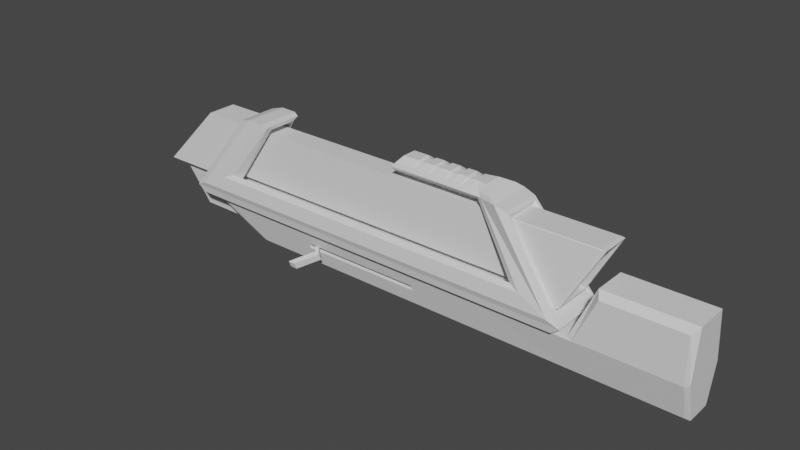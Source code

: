 # Source: EnergyRifle.blend  (saved by Blender 3.1.7; exported with 4.5.12 LTS)
import bpy
from mathutils import Matrix  # noqa: F401  (used for matrix-valued properties, if any)

bpy.ops.wm.read_factory_settings(use_empty=True)
scene = bpy.context.scene
scene.name = 'Scene'

# ---- collections
col_collection = bpy.data.collections.new('Collection'); scene.collection.children.link(col_collection)
col_body = bpy.data.collections.new('Body'); col_collection.children.link(col_body)

# ---- materials (node trees are filled in below, after node groups)
mat_bottomcolour = bpy.data.materials.new('BottomColour')
mat_bottomcolour.use_transparent_shadow = False
mat_topcolour = bpy.data.materials.new('TopColour')
mat_topcolour.alpha_threshold = 0.0
mat_topcolour.use_transparent_shadow = False
mat_topcolour.line_color = (0.0, 0.0, 0.0, 1.0)
mat_magcolour = bpy.data.materials.new('MagColour')
mat_magcolour.use_transparent_shadow = False

# ---- material node trees
mat_bottomcolour.use_nodes = True; mat_bottomcolour.node_tree.nodes.clear()
_N = mat_bottomcolour.node_tree.nodes; _L = mat_bottomcolour.node_tree.links
n0 = _N.new('ShaderNodeBsdfPrincipled'); n0.name = 'Principled BSDF'; n0.location = (10, 300)
n0.distribution = 'GGX'
n0.subsurface_method = 'RANDOM_WALK_SKIN'
n0.inputs[3].default_value = 1.45
n0.inputs[27].default_value = (0.0, 0.0, 0.0, 1.0)
n0.inputs[28].default_value = 1.0
n1 = _N.new('ShaderNodeOutputMaterial'); n1.name = 'Material Output'; n1.location = (300, 300)
_L.new(n0.outputs[0], n1.inputs[0])
n1.is_active_output = True
mat_topcolour.use_nodes = True; mat_topcolour.node_tree.nodes.clear()
_N = mat_topcolour.node_tree.nodes; _L = mat_topcolour.node_tree.links
n0 = _N.new('ShaderNodeOutputMaterial'); n0.name = 'Material Output'; n0.location = (300, 300)
n1 = _N.new('ShaderNodeBsdfPrincipled'); n1.name = 'Principled BSDF'; n1.location = (10, 300)
n1.distribution = 'GGX'
n1.subsurface_method = 'RANDOM_WALK_SKIN'
n1.inputs[2].default_value = 0.4
n1.inputs[3].default_value = 1.45
n1.inputs[27].default_value = (0.0, 0.0, 0.0, 1.0)
n1.inputs[28].default_value = 1.0
_L.new(n1.outputs[0], n0.inputs[0])
n0.is_active_output = True
mat_magcolour.use_nodes = True; mat_magcolour.node_tree.nodes.clear()
_N = mat_magcolour.node_tree.nodes; _L = mat_magcolour.node_tree.links
n0 = _N.new('ShaderNodeBsdfPrincipled'); n0.name = 'Principled BSDF'; n0.location = (10, 300)
n0.distribution = 'GGX'
n0.subsurface_method = 'RANDOM_WALK_SKIN'
n0.inputs[3].default_value = 1.45
n0.inputs[27].default_value = (0.0, 0.0, 0.0, 1.0)
n0.inputs[28].default_value = 1.0
n1 = _N.new('ShaderNodeOutputMaterial'); n1.name = 'Material Output'; n1.location = (300, 300)
_L.new(n0.outputs[0], n1.inputs[0])
n1.is_active_output = True

# ---- world
world_world = bpy.data.worlds.new('World'); scene.world = world_world
world_world.use_nodes = True; world_world.node_tree.nodes.clear()
_N = world_world.node_tree.nodes; _L = world_world.node_tree.links
n0 = _N.new('ShaderNodeOutputWorld'); n0.name = 'World Output'; n0.location = (300, 300)
n1 = _N.new('ShaderNodeBackground'); n1.name = 'Background'; n1.location = (10, 300)
n1.inputs[0].default_value = (0.05088, 0.05088, 0.05088, 1.0)
_L.new(n1.outputs[0], n0.inputs[0])
n0.is_active_output = True
world_world.color = (0.05088, 0.05088, 0.05088)
world_world.use_sun_shadow = False
world_world.sun_shadow_jitter_overblur = 0.0

# ---- meshes
me_cube_001 = bpy.data.meshes.new('Cube.001')
me_cube_001.from_pydata([(1.127, 0.3262, 0.4847), (1.127, -0.3262, 0.4847), (-4.122, 0.1059, 3.055e-08), (-4.122, -0.1059, 3.055e-08), (-4.122, -0.1786, 0.5125), (-4.122, 0.1786, 0.5125), (-0.7179, -0.1059, 3.055e-08), (-0.7179, 0.1059, 3.055e-08), (-0.7179, 0.1786, 0.5125), (-0.7179, -0.1786, 0.5125), (1.127, -0.1059, 3.055e-08), (1.127, 0.1059, 3.055e-08), (-4.246, 0.1059, 3.055e-08), (-4.246, -0.1059, 3.055e-08), (-5.003, -0.1786, 0.5125), (-5.003, 0.1786, 0.5125), (0.7179, -0.1786, 0.5125), (0.7179, 0.1786, 0.5125), (0.7179, 0.1059, 3.055e-08), (0.7179, -0.1059, 3.055e-08), (1.127, 0.1323, 1.197), (1.127, -0.1323, 1.197), (1.011, -0.1323, 1.197), (1.011, 0.1323, 1.197), (2.21, -0.1059, 3.055e-08), (2.21, 0.1059, 3.055e-08), (2.21, 0.1786, 0.5125), (2.21, -0.1786, 0.5125), (2.21, 0.1323, 1.197), (2.21, -0.1323, 1.197), (-4.122, -0.1786, 0.3859), (-4.122, 0.1786, 0.3859), (-0.7179, 0.1786, 0.3859), (-0.7179, -0.1786, 0.3859), (-4.362, -0.1786, 0.3859), (-4.362, 0.1786, 0.3859), (-3.294, -0.2505, 0.2203), (-4.122, -0.1807, 3.055e-08), (-4.122, -0.3134, 0.5125), (-3.294, -0.2691, 0.2922), (-4.122, 0.1807, 3.055e-08), (-4.122, 0.1959, 0.009762), (-4.122, 0.3236, 0.5028), (-4.122, 0.3134, 0.5125), (-0.7179, -0.1807, 3.055e-08), (-1.546, -0.2505, 0.2203), (-1.546, -0.2691, 0.2922), (-0.7179, -0.3135, 0.5125), (-0.7179, 0.1959, 0.009762), (-0.7179, 0.1807, 3.055e-08), (-0.7179, 0.3135, 0.5125), (-0.7179, 0.3236, 0.5028), (1.127, 0.1959, 0.009762), (1.127, 0.1807, 3.055e-08), (1.127, -0.1959, 0.009762), (1.127, -0.1807, 3.055e-08), (-4.192, 0.1959, 0.009762), (-4.246, 0.1807, 3.055e-08), (-4.192, -0.1959, 0.009762), (-4.246, -0.1807, 3.055e-08), (-4.921, -0.3236, 0.5028), (-5.003, -0.3134, 0.5125), (-4.921, 0.3236, 0.5028), (-5.003, 0.3134, 0.5125), (0.7179, -0.1959, 0.009762), (0.7179, -0.1807, 3.055e-08), (0.78, -0.3249, 0.4756), (0.7179, -0.3135, 0.5125), (0.7179, 0.1807, 3.055e-08), (0.7179, 0.1959, 0.009762), (0.7179, 0.3135, 0.5125), (0.78, 0.3249, 0.4756), (1.127, 0.2322, 1.197), (1.127, 0.3262, 1.114), (1.127, -0.3262, 1.114), (1.127, -0.2322, 1.197), (1.011, -0.2322, 1.197), (1.073, -0.3262, 1.114), (1.073, 0.3262, 1.114), (1.011, 0.2322, 1.197), (2.143, 0.3262, 0.4847), (2.21, 0.3134, 0.5125), (2.143, 0.1959, 0.009762), (2.21, 0.1806, 3.055e-08), (2.21, -0.1806, 3.055e-08), (2.143, -0.1959, 0.009762), (2.21, -0.3134, 0.5125), (2.143, -0.3262, 0.4847), (2.143, 0.3262, 1.114), (2.21, 0.2322, 1.197), (2.143, -0.3262, 1.114), (2.21, -0.2322, 1.197), (-0.7179, -0.1959, 0.009762), (-4.122, -0.1959, 0.009762), (-4.122, -0.3236, 0.5028), (-0.7179, -0.3236, 0.5028), (-1.546, -0.09166, 0.3382), (-3.294, -0.09166, 0.3382), (-3.294, -0.07304, 0.2663), (-1.546, -0.07304, 0.2663)], [], [(40, 2, 12, 57), (40, 49, 7, 2), (65, 19, 10, 55), (9, 4, 38, 47), (93, 94, 60, 58), (38, 4, 14, 61), (55, 10, 24, 84), (69, 71, 0, 52), (0, 71, 78, 73), (11, 53, 83, 25), (59, 61, 14, 13), (36, 45, 99, 98), (95, 92, 64, 66), (3, 6, 44, 37), (7, 49, 68, 18), (48, 51, 71, 69), (50, 8, 17, 70), (44, 6, 19, 65), (74, 1, 87, 90), (70, 17, 23, 79), (16, 67, 76, 22), (66, 64, 54, 1), (86, 27, 29, 91), (24, 27, 86, 84), (72, 20, 28, 89), (22, 76, 75, 21), (18, 68, 53, 11), (83, 81, 26, 25), (21, 75, 91, 29), (20, 21, 29, 28), (27, 26, 28, 29), (26, 81, 89, 28), (25, 26, 27, 24), (0, 73, 88, 80), (23, 22, 21, 20), (9, 47, 67, 16), (6, 7, 18, 19), (52, 0, 80, 82), (8, 9, 16, 17), (50, 43, 5, 8), (2, 3, 13, 12), (41, 42, 51, 48), (4, 9, 33, 30), (66, 1, 74, 77), (79, 23, 20, 72), (17, 16, 22, 23), (12, 15, 63, 57), (19, 18, 11, 10), (1, 54, 85, 87), (10, 11, 25, 24), (5, 43, 63, 15), (13, 14, 34), (42, 41, 56, 62), (2, 7, 6, 3), (30, 31, 35, 34), (32, 31, 30, 33), (14, 4, 30, 34), (9, 8, 32, 33), (15, 12, 35), (5, 15, 35, 31), (8, 5, 31, 32), (13, 34, 35, 12), (49, 40, 41, 48), (43, 50, 51, 42), (37, 44, 92, 93), (47, 38, 94, 95), (55, 84, 85, 54), (65, 55, 54, 64), (67, 47, 95, 66), (69, 52, 53, 68), (71, 51, 50, 70), (58, 60, 61, 59), (62, 56, 57, 63), (40, 57, 56, 41), (63, 43, 42, 62), (38, 61, 60, 94), (59, 37, 93, 58), (44, 65, 64, 92), (48, 69, 68, 49), (75, 76, 77, 74), (73, 78, 79, 72), (66, 77, 76, 67), (78, 71, 70, 79), (81, 83, 82, 80), (87, 85, 84, 86), (89, 81, 80, 88), (86, 91, 90, 87), (52, 82, 83, 53), (72, 89, 88, 73), (74, 90, 91, 75), (3, 37, 59, 13), (39, 46, 95, 94), (36, 39, 94, 93), (46, 45, 92, 95), (99, 96, 97, 98), (39, 36, 98, 97), (46, 39, 97, 96), (45, 46, 96, 99), (45, 36, 93, 92)])
_uv = me_cube_001.uv_layers.new(name='UVMap')
_uv.uv.foreach_set('vector', [0.125, 0.5121, 0.125, 0.5833, 0.125, 0.5833, 0.125, 0.5121, 0.125, 0.5121, 0.375, 0.5121, 0.375, 0.5833, 0.125, 0.5833, 0.375, 0.7379, 0.375, 0.6667, 0.375, 0.6667, 0.375, 0.7379, 0.625, 0.6667, 0.875, 0.6667, 0.875, 0.7428, 0.625, 0.7428, 0.3798, 1.0, 0.6202, 1.0, 0.6202, 1.0, 0.3798, 1.0, 0.875, 0.7428, 0.875, 0.6667, 0.875, 0.6667, 0.875, 0.7428, 0.375, 0.7379, 0.375, 0.6667, 0.375, 0.6667, 0.375, 0.7379, 0.3798, 0.5, 0.6203, 0.5, 0.625, 0.5, 0.3798, 0.5, 0.625, 0.5, 0.625, 0.5, 0.625, 0.5, 0.625, 0.5, 0.375, 0.5833, 0.375, 0.5121, 0.375, 0.5121, 0.375, 0.5833, 0.375, 0.01212, 0.625, 0.007185, 0.625, 0.08333, 0.375, 0.08333, 0.4706, 0.9073, 0.4706, 0.8427, 0.4706, 0.8427, 0.4706, 0.9073, 0.6202, 0.75, 0.3798, 0.75, 0.3798, 0.75, 0.6203, 0.75, 0.125, 0.6667, 0.375, 0.6667, 0.375, 0.7379, 0.125, 0.7379, 0.375, 0.5833, 0.375, 0.5121, 0.375, 0.5121, 0.375, 0.5833, 0.3798, 0.5, 0.6202, 0.5, 0.6203, 0.5, 0.3798, 0.5, 0.625, 0.5072, 0.625, 0.5833, 0.625, 0.5833, 0.625, 0.5072, 0.375, 0.7379, 0.375, 0.6667, 0.375, 0.6667, 0.375, 0.7379, 0.625, 0.75, 0.625, 0.75, 0.625, 0.75, 0.625, 0.75, 0.625, 0.5072, 0.625, 0.5833, 0.625, 0.5833, 0.625, 0.5072, 0.625, 0.6667, 0.625, 0.7428, 0.625, 0.7428, 0.625, 0.6667, 0.6203, 0.75, 0.3798, 0.75, 0.3798, 0.75, 0.625, 0.75, 0.625, 0.7428, 0.625, 0.6667, 0.625, 0.6667, 0.625, 0.7428, 0.375, 0.6667, 0.625, 0.6667, 0.625, 0.7428, 0.375, 0.7379, 0.625, 0.5072, 0.625, 0.5833, 0.625, 0.5833, 0.625, 0.5072, 0.625, 0.6667, 0.625, 0.7428, 0.625, 0.7428, 0.625, 0.6667, 0.375, 0.5833, 0.375, 0.5121, 0.375, 0.5121, 0.375, 0.5833, 0.375, 0.5121, 0.625, 0.5072, 0.625, 0.5833, 0.375, 0.5833, 0.625, 0.6667, 0.625, 0.7428, 0.625, 0.7428, 0.625, 0.6667, 0.625, 0.5833, 0.625, 0.6667, 0.625, 0.6667, 0.625, 0.5833, 0.625, 0.6667, 0.625, 0.5833, 0.625, 0.5833, 0.625, 0.6667, 0.625, 0.5833, 0.625, 0.5072, 0.625, 0.5072, 0.625, 0.5833, 0.375, 0.5833, 0.625, 0.5833, 0.625, 0.6667, 0.375, 0.6667, 0.625, 0.5, 0.625, 0.5, 0.625, 0.5, 0.625, 0.5, 0.625, 0.5833, 0.625, 0.6667, 0.625, 0.6667, 0.625, 0.5833, 0.625, 0.6667, 0.625, 0.7428, 0.625, 0.7428, 0.625, 0.6667, 0.375, 0.6667, 0.375, 0.5833, 0.375, 0.5833, 0.375, 0.6667, 0.3798, 0.5, 0.625, 0.5, 0.625, 0.5, 0.3798, 0.5, 0.625, 0.5833, 0.625, 0.6667, 0.625, 0.6667, 0.625, 0.5833, 0.625, 0.5072, 0.875, 0.5072, 0.875, 0.5833, 0.625, 0.5833, 0.125, 0.5833, 0.125, 0.6667, 0.125, 0.6667, 0.125, 0.5833, 0.3798, 0.25, 0.6202, 0.25, 0.6202, 0.5, 0.3798, 0.5, 0.875, 0.6667, 0.625, 0.6667, 0.625, 0.6667, 0.875, 0.6667, 0.625, 0.75, 0.625, 0.75, 0.625, 0.75, 0.625, 0.75, 0.625, 0.5072, 0.625, 0.5833, 0.625, 0.5833, 0.625, 0.5072, 0.625, 0.5833, 0.625, 0.6667, 0.625, 0.6667, 0.625, 0.5833, 0.375, 0.1667, 0.625, 0.1667, 0.625, 0.2428, 0.375, 0.2379, 0.375, 0.6667, 0.375, 0.5833, 0.375, 0.5833, 0.375, 0.6667, 0.625, 0.75, 0.3798, 0.75, 0.3798, 0.75, 0.625, 0.75, 0.375, 0.6667, 0.375, 0.5833, 0.375, 0.5833, 0.375, 0.6667, 0.875, 0.5833, 0.875, 0.5072, 0.875, 0.5072, 0.875, 0.5833, 0.375, 0.08333, 0.625, 0.08333, 0.625, 0.08333, 0.6202, 0.25, 0.3798, 0.25, 0.3798, 0.25, 0.6202, 0.25, 0.125, 0.5833, 0.375, 0.5833, 0.375, 0.6667, 0.125, 0.6667, 0.875, 0.6667, 0.875, 0.5833, 0.875, 0.5833, 0.875, 0.6667, 0.625, 0.5833, 0.875, 0.5833, 0.875, 0.6667, 0.625, 0.6667, 0.875, 0.6667, 0.875, 0.6667, 0.875, 0.6667, 0.875, 0.6667, 0.625, 0.6667, 0.625, 0.5833, 0.625, 0.5833, 0.625, 0.6667, 0.625, 0.1667, 0.375, 0.1667, 0.625, 0.1667, 0.875, 0.5833, 0.875, 0.5833, 0.875, 0.5833, 0.875, 0.5833, 0.625, 0.5833, 0.875, 0.5833, 0.875, 0.5833, 0.625, 0.5833, 0.125, 0.6667, 0.625, 0.08333, 0.625, 0.1667, 0.125, 0.5833, 0.375, 0.5121, 0.125, 0.5121, 0.125, 0.5, 0.375, 0.5, 0.625, 0.25, 0.625, 0.5, 0.6202, 0.5, 0.6202, 0.25, 0.125, 0.7379, 0.375, 0.7379, 0.375, 0.75, 0.125, 0.75, 0.625, 0.75, 0.625, 1.0, 0.6202, 1.0, 0.6202, 0.75, 0.375, 0.7379, 0.375, 0.7379, 0.3798, 0.75, 0.3798, 0.75, 0.375, 0.7379, 0.375, 0.7379, 0.3798, 0.75, 0.3798, 0.75, 0.625, 0.7428, 0.625, 0.7428, 0.6202, 0.75, 0.6203, 0.75, 0.3798, 0.5, 0.3798, 0.5, 0.375, 0.5121, 0.375, 0.5121, 0.6203, 0.5, 0.6202, 0.5, 0.625, 0.5072, 0.625, 0.5072, 0.3798, 1.0, 0.6202, 1.0, 0.6241, 1.0, 0.375, 1.0, 0.6202, 0.25, 0.3798, 0.25, 0.375, 0.2379, 0.625, 0.2428, 0.125, 0.5121, 0.125, 0.5121, 0.125, 0.5, 0.125, 0.5, 0.625, 0.25, 0.625, 0.25, 0.6202, 0.25, 0.6202, 0.25, 0.625, 1.0, 0.625, 1.0, 0.6202, 1.0, 0.6202, 1.0, 0.125, 0.7379, 0.125, 0.7379, 0.125, 0.75, 0.125, 0.75, 0.375, 0.7379, 0.375, 0.7379, 0.3798, 0.75, 0.3798, 0.75, 0.3798, 0.5, 0.3798, 0.5, 0.375, 0.5121, 0.375, 0.5121, 0.625, 0.7428, 0.625, 0.7428, 0.625, 0.75, 0.625, 0.75, 0.625, 0.5, 0.625, 0.5, 0.625, 0.5072, 0.625, 0.5072, 0.625, 0.75, 0.625, 0.75, 0.625, 0.7428, 0.625, 0.7428, 0.625, 0.5, 0.625, 0.5, 0.625, 0.5072, 0.625, 0.5072, 0.625, 0.5072, 0.375, 0.5121, 0.3798, 0.5, 0.625, 0.5, 0.625, 0.75, 0.3798, 0.75, 0.375, 0.7379, 0.625, 0.7428, 0.625, 0.5072, 0.625, 0.5072, 0.625, 0.5, 0.625, 0.5, 0.625, 0.7428, 0.625, 0.7428, 0.625, 0.75, 0.625, 0.75, 0.3798, 0.5, 0.3798, 0.5, 0.375, 0.5121, 0.375, 0.5121, 0.625, 0.5072, 0.625, 0.5072, 0.625, 0.5, 0.625, 0.5, 0.625, 0.75, 0.625, 0.75, 0.625, 0.7428, 0.625, 0.7428, 0.125, 0.6667, 0.125, 0.7379, 0.125, 0.7379, 0.125, 0.6667, 0.5294, 0.9073, 0.5294, 0.8427, 0.6202, 0.75, 0.6202, 1.0, 0.4706, 0.9073, 0.5294, 0.9073, 0.6202, 1.0, 0.3798, 1.0, 0.5294, 0.8427, 0.4706, 0.8427, 0.3798, 0.75, 0.6202, 0.75, 0.4706, 0.8427, 0.5294, 0.8427, 0.5294, 0.9073, 0.4706, 0.9073, 0.5294, 0.9073, 0.4706, 0.9073, 0.4706, 0.9073, 0.5294, 0.9073, 0.5294, 0.8427, 0.5294, 0.9073, 0.5294, 0.9073, 0.5294, 0.8427, 0.4706, 0.8427, 0.5294, 0.8427, 0.5294, 0.8427, 0.4706, 0.8427, 0.4706, 0.8427, 0.4706, 0.9073, 0.3798, 1.0, 0.3798, 0.75])
me_cube_001.materials.append(mat_bottomcolour)
me_cube_001.use_remesh_fix_poles = True
me_cube_001.use_remesh_preserve_attributes = False
me_cube_001.update()
me_cube_006 = bpy.data.meshes.new('Cube.006')
me_cube_006.from_pydata([(-0.5037, -0.1353, -0.2137), (-0.7433, -0.1664, 0.1604), (-0.5037, 0.1353, -0.2137), (-0.7433, 0.1664, 0.1604), (0.5468, -0.1388, -0.2138), (0.5472, -0.1698, 0.1542), (0.5468, 0.1388, -0.2138), (0.5472, 0.1698, 0.1542), (-0.1687, 0.1366, -0.2135), (-0.1683, 0.1676, 0.1545), (-0.1687, -0.1366, -0.2135), (-0.1683, -0.1676, 0.1545), (-0.6387, -0.1532, -0.002992), (-0.6387, 0.1532, -0.002992), (0.5469, 0.1568, -0.0001627), (0.5469, -0.1568, -0.0001627), (-0.1686, -0.1546, 0.0001011), (-0.1686, 0.1546, 0.0001011), (0.8717, 0.1788, 0.1532), (0.8717, -0.1788, 0.1532), (0.8717, 0.1554, 0.0), (0.8717, -0.1554, 0.0), (-0.8844, -0.1876, 0.3808), (-0.8844, 0.1876, 0.3808), (-0.1684, -0.1896, 0.3815), (-0.1684, 0.1896, 0.3815)], [], [(12, 1, 3, 13), (17, 9, 7, 14), (14, 7, 18, 20), (16, 11, 1, 12), (8, 6, 4, 10), (1, 11, 24, 22), (7, 9, 11, 5), (2, 8, 10, 0), (15, 5, 11, 16), (13, 3, 9, 17), (2, 13, 17, 8), (4, 15, 16, 10), (10, 16, 12, 0), (6, 14, 15, 4), (8, 17, 14, 6), (0, 12, 13, 2), (20, 18, 19, 21), (15, 14, 20, 21), (5, 15, 21, 19), (7, 5, 19, 18), (25, 23, 22, 24), (11, 9, 25, 24), (3, 1, 22, 23), (9, 3, 23, 25)])
_uv = me_cube_006.uv_layers.new(name='UVMap')
_uv.uv.foreach_set('vector', [0.5, 0.0, 0.625, 0.0, 0.625, 0.25, 0.5, 0.25, 0.5, 0.375, 0.625, 0.375, 0.625, 0.5, 0.5, 0.5, 0.5, 0.5, 0.625, 0.5, 0.625, 0.5, 0.5, 0.5, 0.5, 0.875, 0.625, 0.875, 0.625, 1.0, 0.5, 1.0, 0.25, 0.5, 0.375, 0.5, 0.375, 0.75, 0.25, 0.75, 0.625, 1.0, 0.625, 0.875, 0.625, 0.875, 0.625, 1.0, 0.625, 0.5, 0.75, 0.5, 0.75, 0.75, 0.625, 0.75, 0.125, 0.5, 0.25, 0.5, 0.25, 0.75, 0.125, 0.75, 0.5, 0.75, 0.625, 0.75, 0.625, 0.875, 0.5, 0.875, 0.5, 0.25, 0.625, 0.25, 0.625, 0.375, 0.5, 0.375, 0.375, 0.25, 0.5, 0.25, 0.5, 0.375, 0.375, 0.375, 0.375, 0.75, 0.5, 0.75, 0.5, 0.875, 0.375, 0.875, 0.375, 0.875, 0.5, 0.875, 0.5, 1.0, 0.375, 1.0, 0.375, 0.5, 0.5, 0.5, 0.5, 0.75, 0.375, 0.75, 0.375, 0.375, 0.5, 0.375, 0.5, 0.5, 0.375, 0.5, 0.375, 0.0, 0.5, 0.0, 0.5, 0.25, 0.375, 0.25, 0.5, 0.5, 0.625, 0.5, 0.625, 0.75, 0.5, 0.75, 0.5, 0.75, 0.5, 0.5, 0.5, 0.5, 0.5, 0.75, 0.625, 0.75, 0.5, 0.75, 0.5, 0.75, 0.625, 0.75, 0.625, 0.5, 0.625, 0.75, 0.625, 0.75, 0.625, 0.5, 0.75, 0.5, 0.875, 0.5, 0.875, 0.75, 0.75, 0.75, 0.75, 0.75, 0.75, 0.5, 0.75, 0.5, 0.75, 0.75, 0.625, 0.25, 0.625, 0.0, 0.625, 0.0, 0.625, 0.25, 0.625, 0.375, 0.625, 0.25, 0.625, 0.25, 0.625, 0.375])
me_cube_006.materials.append(mat_topcolour)
me_cube_006.use_remesh_fix_poles = True
me_cube_006.use_remesh_preserve_attributes = False
me_cube_006.update()
me_cube_005 = bpy.data.meshes.new('Cube.005')
me_cube_005.from_pydata([(0.502, -0.2682, 0.1768), (1.109, -0.2072, 1.099), (0.502, 0.2633, 0.1768), (1.109, 0.2023, 1.099), (5.027, -0.2682, 0.1768), (4.42, -0.1596, 1.099), (5.027, 0.2633, 0.1768), (4.42, 0.1547, 1.099), (0.345, -0.415, 0.2693), (0.4886, -0.3717, 0.3242), (1.121, -0.2796, 1.151), (1.029, -0.3141, 1.177), (0.4886, 0.3668, 0.3242), (0.345, 0.4101, 0.2693), (1.121, 0.2746, 1.151), (1.029, 0.3091, 1.177), (5.041, -0.3717, 0.3242), (5.184, -0.415, 0.2693), (4.443, -0.2152, 1.151), (4.5, -0.2417, 1.177), (5.041, 0.3668, 0.3242), (5.184, 0.4101, 0.2693), (4.443, 0.2103, 1.151), (4.5, 0.2367, 1.177), (-0.1802, 0.4002, 0.04836), (0.001838, 0.4281, 0.1061), (0.06088, 0.4231, -0.09246), (-0.1032, 0.3987, -0.09246), (-0.1032, -0.3937, -0.09246), (-0.05238, -0.4359, 0.08029), (0.7919, -0.3138, 1.181), (0.6323, -0.2843, 1.138), (0.7997, 0.3089, 1.181), (0.6361, 0.2794, 1.138), (4.728, 0.3089, 1.181), (4.895, 0.2794, 1.138), (5.527, 0.4281, 0.1061), (5.709, 0.4002, 0.04836), (5.632, 0.3987, -0.09246), (5.468, 0.4231, -0.09246), (5.582, -0.4359, 0.08029), (5.632, -0.3937, -0.09246), (4.739, -0.3138, 1.181), (4.895, -0.2843, 1.138), (4.922, 0.2455, 1.101), (5.577, 0.302, 0.1691), (5.683, 0.3591, 0.0842), (4.923, -0.2498, 1.1), (5.578, -0.3069, 0.1691), (5.683, -0.3616, 0.08315), (-0.1461, -0.3532, 0.09388), (0.0219, -0.3024, 0.1833), (0.5955, -0.2452, 1.086), (0.6753, -0.2125, 1.046), (0.5973, 0.2416, 1.089), (0.6707, 0.2045, 1.045), (0.0219, 0.2975, 0.1833), (-0.1446, 0.3533, 0.09597), (3.202, 0.1547, 1.099), (3.202, -0.1596, 1.099), (3.169, 0.2103, 1.151), (3.187, 0.2149, 1.177), (3.169, -0.2152, 1.151), (3.187, -0.2198, 1.177), (4.447, -0.2032, 1.231), (4.447, 0.1983, 1.231), (4.638, 0.2589, 1.233), (4.647, -0.2638, 1.234), (3.218, -0.2032, 1.231), (3.218, 0.1983, 1.231), (4.324, -0.2152, 1.151), (4.324, -0.1596, 1.099), (4.324, 0.1547, 1.099), (4.324, -0.2417, 1.177), (4.324, 0.2103, 1.151), (4.324, 0.2367, 1.177), (4.324, -0.2032, 1.231), (4.324, 0.1983, 1.231), (4.362, -0.09988, 1.303), (4.362, 0.09496, 1.303), (4.494, 0.1243, 1.305), (4.5, -0.1292, 1.305), (3.27, -0.09988, 1.303), (3.27, 0.09496, 1.303), (4.324, -0.09988, 1.303), (4.324, 0.09496, 1.303), (4.205, 0.09496, 1.303), (4.086, 0.09496, 1.303), (3.966, 0.09496, 1.303), (3.847, 0.09496, 1.303), (3.728, 0.09496, 1.303), (3.609, 0.09496, 1.303), (4.205, 0.1983, 1.231), (4.086, 0.1983, 1.231), (3.966, 0.1983, 1.231), (3.847, 0.1983, 1.231), (3.728, 0.1983, 1.231), (3.609, 0.1983, 1.231), (4.205, 0.2344, 1.177), (4.086, 0.2321, 1.177), (3.966, 0.2297, 1.177), (3.847, 0.2274, 1.177), (3.728, 0.225, 1.177), (3.609, 0.2227, 1.177), (4.205, 0.1547, 1.099), (4.086, 0.1547, 1.099), (3.49, -0.2152, 1.151), (3.49, -0.2253, 1.177), (3.49, 0.2103, 1.151), (3.49, -0.2032, 1.231), (3.49, -0.09988, 1.303), (3.49, -0.1596, 1.099), (3.49, 0.1547, 1.099), (3.49, 0.2204, 1.177), (3.49, 0.1983, 1.231), (3.49, 0.09496, 1.303), (3.966, 0.1547, 1.099), (3.847, 0.1547, 1.099), (3.728, 0.1547, 1.099), (3.609, 0.1547, 1.099), (4.205, -0.1596, 1.099), (4.086, -0.1596, 1.099), (3.966, -0.1596, 1.099), (3.847, -0.1596, 1.099), (3.728, -0.1596, 1.099), (3.609, -0.1596, 1.099), (4.205, -0.2152, 1.151), (4.086, -0.2152, 1.151), (3.966, -0.2152, 1.151), (3.847, -0.2152, 1.151), (3.728, -0.2152, 1.151), (3.609, -0.2152, 1.151), (4.205, -0.2393, 1.177), (4.086, -0.237, 1.177), (3.966, -0.2346, 1.177), (3.847, -0.2323, 1.177), (3.728, -0.23, 1.177), (3.609, -0.2276, 1.177), (4.205, 0.2103, 1.151), (4.086, 0.2103, 1.151), (3.966, 0.2103, 1.151), (3.847, 0.2103, 1.151), (3.728, 0.2103, 1.151), (3.609, 0.2103, 1.151), (4.205, -0.2032, 1.231), (4.086, -0.2032, 1.231), (3.966, -0.2032, 1.231), (3.847, -0.2032, 1.231), (3.728, -0.2032, 1.231), (3.609, -0.2032, 1.231), (4.205, -0.09988, 1.303), (4.086, -0.09988, 1.303), (3.966, -0.09988, 1.303), (3.847, -0.09988, 1.303), (3.728, -0.09988, 1.303), (3.609, -0.09988, 1.303), (4.312, 0.07165, 1.282), (4.312, 0.1503, 1.252), (3.502, 0.1503, 1.252), (3.597, 0.1503, 1.252), (4.312, -0.07657, 1.282), (4.312, -0.1552, 1.252), (3.978, 0.07165, 1.282), (4.074, 0.07165, 1.282), (3.74, 0.07165, 1.282), (3.835, 0.07165, 1.282), (3.502, 0.07165, 1.282), (3.597, 0.07165, 1.282), (3.978, 0.1503, 1.252), (4.074, 0.1503, 1.252), (3.74, 0.1503, 1.252), (3.835, 0.1503, 1.252), (3.835, -0.07657, 1.282), (3.74, -0.07657, 1.282), (4.074, -0.07657, 1.282), (3.978, -0.07657, 1.282), (4.217, -0.07657, 1.282), (3.835, -0.1552, 1.252), (3.74, -0.1552, 1.252), (4.074, -0.1552, 1.252), (3.978, -0.1552, 1.252), (4.217, 0.1503, 1.252), (4.217, 0.07165, 1.282), (4.217, -0.1552, 1.252), (3.502, -0.1552, 1.252), (3.502, -0.07657, 1.282), (3.597, -0.1552, 1.252), (3.597, -0.07657, 1.282), (0.01514, 0.4394, 0.003631), (-0.2136, 0.4055, 0.003631), (5.743, 0.4055, 0.003631), (5.514, 0.4394, 0.003631), (-0.2136, -0.4101, 0.003631), (5.743, -0.4101, 0.003631), (0.502, 0.176, 0.1768), (0.502, -0.1822, 0.1768), (5.027, 0.176, 0.1768), (5.027, -0.1822, 0.1768), (5.683, -0.2435, 0.0835), (5.683, 0.2423, 0.08385), (5.577, 0.2021, 0.1691), (5.578, -0.2083, 0.1691), (-1.775e-07, 0.1713, 0.08459), (-1.775e-07, -0.1686, 0.0841), (-1.775e-07, -0.1466, 0.1474), (-1.775e-07, 0.142, 0.1474), (-1.775e-07, 0.1603, -0.01917), (-1.775e-07, -0.1543, -0.01917), (5.561, 0.2539, -0.05008), (5.562, -0.2444, -0.05008), (-1.775e-07, 0.1656, 0.01917), (-1.775e-07, -0.1716, 0.01917), (-0.1032, 0.2337, -0.09246), (-0.1032, -0.2252, -0.09246), (5.743, 0.2612, 0.003631), (5.743, -0.2704, 0.003631), (5.632, -0.2535, -0.09246), (5.632, 0.2631, -0.09246), (0.0219, -0.2053, 0.1833), (0.0219, 0.1991, 0.1833), (-0.1451, 0.2401, 0.09527), (-0.1456, -0.2361, 0.09458), (-0.02952, 0.2246, -0.05008), (-0.03103, -0.2161, -0.05008), (-0.2136, 0.2321, 0.003631), (-0.2136, -0.2403, 0.003631), (4.447, 0.1604, 1.058), (5.03, 0.2089, 0.2192), (4.447, -0.1653, 1.058), (5.03, -0.2138, 0.2192), (5.03, -0.1454, 0.2192), (4.934, 0.1652, 1.006), (5.544, 0.2397, 0.2122), (5.544, -0.1662, 0.2122), (5.544, -0.2446, 0.2122), (4.934, -0.169, 1.006), (5.03, 0.1395, 0.2192), (5.544, 0.1602, 0.2122), (5.665, 0.2397, 0.2119), (6.105, 0.1652, 1.007), (6.105, -0.169, 1.006), (5.665, -0.2446, 0.2119), (5.665, -0.1662, 0.2119), (5.665, 0.1602, 0.2119), (4.91, 0.1998, 1.038), (4.919, 0.2096, 1.026), (4.912, 0.2137, 1.047), (4.919, -0.2131, 1.026), (4.91, -0.2032, 1.037), (4.912, -0.2172, 1.046), (6.065, 0.1998, 1.037), (6.118, 0.1979, 1.03), (6.058, 0.2096, 1.026), (5.646, 0.2898, 0.1777), (5.583, 0.302, 0.1691), (5.583, -0.2083, 0.1691), (5.646, -0.1998, 0.1779), (5.646, -0.2947, 0.1777), (5.583, -0.3069, 0.1691), (6.058, -0.2131, 1.026), (6.118, -0.2014, 1.03), (6.065, -0.2032, 1.037), (5.646, 0.1937, 0.1779), (5.583, 0.2021, 0.1691)], [], [(112, 111, 59, 58), (56, 2, 3, 55), (12, 14, 3, 2), (9, 16, 4, 0), (14, 10, 1, 3), (20, 12, 2, 6), (27, 26, 39, 38, 217, 212), (22, 20, 6, 7), (16, 18, 5, 4), (21, 23, 34, 36), (15, 13, 25, 32), (17, 8, 29, 40), (11, 15, 32, 30), (13, 21, 36, 191, 188, 25), (42, 34, 66, 67), (196, 197, 230, 236), (19, 17, 40, 42), (44, 46, 37, 35), (8, 11, 30, 29), (54, 52, 31, 33), (3, 1, 53, 55), (45, 245, 252, 254), (57, 54, 33, 24), (219, 194, 2, 56), (47, 44, 35, 43), (6, 196, 236, 227), (49, 47, 43, 193), (52, 50, 192, 31), (197, 195, 0, 4), (46, 199, 214, 190, 37), (9, 10, 11, 8), (10, 14, 15, 11), (14, 12, 13, 15), (21, 13, 12, 20), (23, 21, 20, 22), (111, 106, 62, 59), (18, 16, 17, 19), (8, 17, 16, 9), (10, 9, 0, 1), (24, 25, 188, 189), (36, 37, 190, 191), (29, 30, 31, 192), (30, 32, 33, 31), (32, 25, 24, 33), (35, 37, 36, 34), (34, 42, 43, 35), (42, 40, 193, 43), (192, 193, 40, 29), (1, 0, 51, 53), (244, 248, 261, 250), (199, 46, 45, 200), (246, 245, 45, 46, 44), (247, 48, 258, 259), (7, 6, 227, 226), (221, 50, 51, 218), (50, 52, 53, 51), (52, 54, 55, 53), (54, 57, 56, 55), (50, 221, 225, 192), (62, 60, 58, 59), (60, 62, 63, 61), (106, 107, 63, 62), (113, 108, 60, 61), (108, 112, 58, 60), (73, 19, 64, 76), (69, 68, 82, 83), (65, 77, 85, 79), (19, 42, 67, 64), (61, 63, 68, 69), (34, 23, 65, 66), (113, 61, 69, 114), (23, 75, 77, 65), (114, 69, 83, 115), (125, 111, 112, 119), (22, 7, 72, 74), (23, 22, 74, 75), (18, 19, 73, 70), (5, 18, 70, 71), (7, 5, 71, 72), (79, 78, 81, 80), (110, 115, 83, 82), (78, 79, 85, 84), (66, 65, 79, 80), (76, 64, 78, 84), (85, 77, 157, 156), (64, 67, 81, 78), (67, 66, 80, 81), (75, 98, 92, 77), (118, 119, 143, 142), (117, 118, 142, 141), (116, 117, 141, 140), (105, 116, 140, 139), (104, 105, 139, 138), (72, 104, 138, 74), (142, 143, 103, 102), (141, 142, 102, 101), (140, 141, 101, 100), (128, 129, 123, 122), (127, 128, 122, 121), (126, 127, 121, 120), (70, 126, 120, 71), (145, 144, 150, 151), (77, 92, 181, 157), (147, 146, 152, 153), (149, 148, 154, 155), (132, 133, 127, 126), (133, 134, 128, 127), (63, 107, 109, 68), (68, 109, 110, 82), (132, 73, 76, 144), (95, 96, 170, 171), (92, 86, 182, 181), (103, 113, 114, 97), (119, 112, 108, 143), (143, 108, 113, 103), (137, 107, 106, 131), (131, 106, 111, 125), (129, 130, 124, 123), (139, 140, 100, 99), (138, 139, 99, 98), (74, 138, 98, 75), (136, 137, 131, 130), (135, 136, 130, 129), (134, 135, 129, 128), (130, 131, 125, 124), (93, 94, 168, 169), (84, 85, 156, 160), (73, 132, 126, 70), (98, 99, 93, 92), (99, 100, 94, 93), (100, 101, 95, 94), (101, 102, 96, 95), (102, 103, 97, 96), (155, 91, 167, 187), (92, 93, 87, 86), (146, 145, 179, 180), (94, 95, 89, 88), (90, 154, 173, 164), (96, 97, 91, 90), (150, 144, 183, 176), (86, 87, 151, 150), (153, 89, 165, 172), (88, 89, 153, 152), (144, 76, 161, 183), (90, 91, 155, 154), (107, 137, 149, 109), (137, 136, 148, 149), (136, 135, 147, 148), (135, 134, 146, 147), (134, 133, 145, 146), (133, 132, 144, 145), (71, 120, 104, 72), (120, 121, 105, 104), (121, 122, 116, 105), (122, 123, 117, 116), (123, 124, 118, 117), (124, 125, 119, 118), (178, 177, 172, 173), (180, 179, 174, 175), (167, 166, 185, 187), (159, 158, 166, 167), (183, 161, 160, 176), (184, 186, 187, 185), (157, 181, 182, 156), (169, 168, 162, 163), (171, 170, 164, 165), (156, 182, 176, 160), (163, 162, 175, 174), (165, 164, 173, 172), (87, 93, 169, 163), (97, 114, 158, 159), (94, 88, 162, 168), (110, 109, 184, 185), (76, 84, 160, 161), (89, 95, 171, 165), (115, 110, 185, 166), (96, 90, 164, 170), (114, 115, 166, 158), (149, 155, 187, 186), (91, 97, 159, 167), (154, 148, 178, 173), (109, 149, 186, 184), (86, 150, 176, 182), (147, 153, 172, 177), (151, 87, 163, 174), (152, 146, 180, 175), (88, 152, 175, 162), (145, 151, 174, 179), (148, 147, 177, 178), (26, 27, 189, 188), (38, 39, 191, 190), (28, 41, 193, 192), (213, 28, 192, 225), (39, 26, 188, 191), (217, 38, 190, 214), (57, 220, 219, 56), (202, 203, 204, 205), (49, 198, 201, 48), (198, 199, 200, 201), (6, 2, 194, 196), (196, 194, 195, 197), (262, 253, 238, 243), (233, 234, 241, 242), (51, 0, 195, 218), (218, 195, 194, 219), (27, 212, 224, 189), (208, 214, 215, 209), (41, 216, 215, 193), (224, 220, 57, 24, 189), (211, 203, 202, 210), (214, 199, 198, 215), (215, 198, 49, 193), (213, 216, 41, 28), (222, 224, 212), (223, 213, 225), (209, 215, 216), (208, 217, 214), (223, 209, 216, 213), (208, 222, 212, 217), (207, 211, 210, 206), (205, 204, 218, 219), (202, 205, 219, 220), (204, 203, 221, 218), (210, 202, 220, 224), (203, 211, 225, 221), (206, 210, 224, 222), (211, 207, 223, 225), (207, 206, 222, 208, 209, 223), (235, 228, 226, 231), (234, 229, 228, 235), (237, 232, 227, 236), (232, 231, 226, 227), (234, 233, 230, 229), (233, 237, 236, 230), (5, 7, 226, 228), (47, 49, 48, 247, 249), (237, 233, 242, 243), (253, 251, 239, 238), (197, 4, 229, 230), (4, 5, 228, 229), (48, 201, 255, 258), (251, 260, 240, 239), (200, 45, 254, 263), (201, 200, 263, 255), (257, 256, 242, 241), (235, 231, 239, 240), (256, 262, 243, 242), (260, 257, 241, 240), (234, 235, 240, 241), (232, 237, 243, 238), (231, 232, 238, 239), (244, 245, 246), (247, 248, 249), (250, 251, 252), (259, 260, 261), (244, 250, 252, 245), (261, 248, 247, 259), (251, 253, 254, 252), (256, 257, 258, 255), (260, 251, 250, 261), (257, 260, 259, 258), (253, 262, 263, 254), (262, 256, 255, 263), (44, 47, 249, 248, 244, 246)])
_uv = me_cube_005.uv_layers.new(name='UVMap')
_uv.uv.foreach_set('vector', [0.652, 0.4997, 0.6236, 0.777, 0.6236, 0.777, 0.652, 0.4997, 0.4149, 0.2264, 0.4453, 0.2718, 0.6236, 0.277, 0.5995, 0.2222, 0.4453, 0.2718, 0.6236, 0.277, 0.6236, 0.277, 0.4453, 0.2718, 0.4453, 0.9782, 0.4453, 0.7718, 0.4453, 0.7718, 0.4453, 0.9782, 0.848, 0.4997, 0.848, 0.7503, 0.848, 0.7503, 0.848, 0.4997, 0.4516, 0.4842, 0.4453, 0.2718, 0.4453, 0.2718, 0.4516, 0.4842, 0.1296, 0.5115, 0.1365, 0.5046, 0.3635, 0.5046, 0.3704, 0.5115, 0.3704, 0.5499, 0.1296, 0.5862, 0.652, 0.4997, 0.4516, 0.4842, 0.4516, 0.4842, 0.652, 0.4997, 0.4453, 0.7718, 0.6236, 0.777, 0.6236, 0.777, 0.4453, 0.7718, 0.4364, 0.4874, 0.6462, 0.4998, 0.6328, 0.4999, 0.3987, 0.4951, 0.6239, 0.2713, 0.4313, 0.2674, 0.3967, 0.2567, 0.6246, 0.2579, 0.4313, 0.7674, 0.4313, 0.9826, 0.3912, 0.995, 0.3912, 0.755, 0.8538, 0.7502, 0.8538, 0.4998, 0.8672, 0.4999, 0.8678, 0.7501, 0.4313, 0.2674, 0.4364, 0.4874, 0.3987, 0.4951, 0.375, 0.4904, 0.375, 0.2596, 0.3967, 0.2567, 0.6246, 0.7572, 0.6328, 0.4999, 0.6328, 0.4999, 0.6246, 0.7572, 0.4495, 0.5801, 0.4474, 0.6759, 0.4474, 0.6759, 0.4495, 0.5801, 0.6239, 0.7713, 0.4313, 0.7674, 0.3912, 0.755, 0.6246, 0.7572, 0.5954, 0.5395, 0.4044, 0.532, 0.3845, 0.5103, 0.6155, 0.5127, 0.4313, 0.9826, 0.6239, 0.9787, 0.6246, 0.9928, 0.3912, 0.995, 0.5982, 0.2142, 0.5977, 0.03638, 0.6155, 0.01265, 0.6155, 0.2373, 0.848, 0.4997, 0.848, 0.7503, 0.6485, 0.1975, 0.6467, 0.2689, 0.4115, 0.5301, 0.5965, 0.5384, 0.5965, 0.5384, 0.4115, 0.5301, 0.4014, 0.2213, 0.5982, 0.2142, 0.6155, 0.2373, 0.3845, 0.2397, 0.4149, 0.2263, 0.4453, 0.5073, 0.4453, 0.2718, 0.4149, 0.2264, 0.5951, 0.7102, 0.5954, 0.5395, 0.6155, 0.5127, 0.6155, 0.7374, 0.4516, 0.4842, 0.4495, 0.5801, 0.4495, 0.5801, 0.4516, 0.4842, 0.4042, 0.7172, 0.5951, 0.7102, 0.6155, 0.7374, 0.375, 0.7398, 0.5977, 0.03638, 0.401, 0.03024, 0.375, 0.01024, 0.6155, 0.01265, 0.4474, 0.6759, 0.4453, 0.7427, 0.4453, 0.9782, 0.4453, 0.7718, 0.4044, 0.532, 0.4044, 0.5938, 0.375, 0.5504, 0.375, 0.5096, 0.3845, 0.5103, 0.4453, 0.9782, 0.6236, 0.973, 0.6239, 0.9787, 0.4313, 0.9826, 0.848, 0.7503, 0.848, 0.4997, 0.8538, 0.4998, 0.8538, 0.7502, 0.6236, 0.277, 0.4453, 0.2718, 0.4313, 0.2674, 0.6239, 0.2713, 0.4364, 0.4874, 0.4313, 0.2674, 0.4453, 0.2718, 0.4516, 0.4842, 0.6462, 0.4998, 0.4364, 0.4874, 0.4516, 0.4842, 0.652, 0.4997, 0.6236, 0.777, 0.6236, 0.777, 0.6236, 0.777, 0.6236, 0.777, 0.6236, 0.777, 0.4453, 0.7718, 0.4313, 0.7674, 0.6239, 0.7713, 0.4313, 0.9826, 0.4313, 0.7674, 0.4453, 0.7718, 0.4453, 0.9782, 0.6236, 0.973, 0.4453, 0.9782, 0.4453, 0.9782, 0.6236, 0.973, 0.1264, 0.5111, 0.134, 0.5, 0.1346, 0.5, 0.125, 0.5096, 0.366, 0.5032, 0.375, 0.5111, 0.375, 0.5096, 0.3654, 0.5, 0.3919, 0.0, 0.625, 0.0, 0.6155, 0.01265, 0.375, 0.01024, 0.625, 0.0, 0.625, 0.25, 0.6155, 0.2373, 0.6155, 0.01265, 0.6246, 0.2579, 0.3967, 0.2567, 0.3845, 0.2397, 0.6155, 0.2373, 0.6155, 0.5127, 0.3845, 0.5103, 0.3987, 0.4951, 0.6328, 0.4999, 0.6328, 0.4999, 0.6246, 0.7572, 0.6155, 0.7374, 0.6155, 0.5127, 0.6246, 0.7572, 0.3912, 0.755, 0.375, 0.7398, 0.6155, 0.7374, 0.125, 0.7403, 0.375, 0.7403, 0.3682, 0.75, 0.1318, 0.75, 0.848, 0.7503, 0.4453, 0.9782, 0.4149, 0.226, 0.6485, 0.1976, 0.5989, 0.5421, 0.596, 0.7098, 0.596, 0.7098, 0.5989, 0.5421, 0.4044, 0.5938, 0.4044, 0.532, 0.4115, 0.5301, 0.4113, 0.5936, 0.5985, 0.5386, 0.5965, 0.5384, 0.4115, 0.5301, 0.4044, 0.532, 0.5954, 0.5395, 0.5936, 0.7144, 0.4109, 0.7204, 0.4109, 0.7204, 0.5936, 0.7144, 0.652, 0.4997, 0.4516, 0.4842, 0.4516, 0.4842, 0.652, 0.4997, 0.4011, 0.09385, 0.401, 0.03013, 0.4149, 0.226, 0.4149, 0.2261, 0.401, 0.03024, 0.5977, 0.03638, 0.6485, 0.1976, 0.4149, 0.226, 0.5977, 0.03638, 0.5982, 0.2142, 0.6467, 0.2689, 0.6485, 0.1975, 0.5982, 0.2142, 0.4014, 0.2213, 0.4149, 0.2264, 0.5995, 0.2222, 0.401, 0.03013, 0.4011, 0.09385, 0.375, 0.08659, 0.375, 0.009685, 0.6236, 0.777, 0.652, 0.4997, 0.652, 0.4997, 0.6236, 0.777, 0.652, 0.4997, 0.6236, 0.777, 0.6239, 0.7713, 0.6462, 0.4998, 0.6236, 0.777, 0.6239, 0.7713, 0.6239, 0.7713, 0.6236, 0.777, 0.6462, 0.4998, 0.652, 0.4997, 0.652, 0.4997, 0.6462, 0.4998, 0.652, 0.4997, 0.652, 0.4997, 0.652, 0.4997, 0.652, 0.4997, 0.6239, 0.7713, 0.6239, 0.7713, 0.6239, 0.7713, 0.6239, 0.7713, 0.6462, 0.4998, 0.6239, 0.7713, 0.6239, 0.7713, 0.6462, 0.4998, 0.6462, 0.4998, 0.6462, 0.4998, 0.6462, 0.4998, 0.6462, 0.4998, 0.6239, 0.7713, 0.6246, 0.7572, 0.6246, 0.7572, 0.6239, 0.7713, 0.6462, 0.4998, 0.6239, 0.7713, 0.6239, 0.7713, 0.6462, 0.4998, 0.6328, 0.4999, 0.6462, 0.4998, 0.6462, 0.4998, 0.6328, 0.4999, 0.6462, 0.4998, 0.6462, 0.4998, 0.6462, 0.4998, 0.6462, 0.4998, 0.6462, 0.4998, 0.6462, 0.4998, 0.6462, 0.4998, 0.6462, 0.4998, 0.6462, 0.4998, 0.6462, 0.4998, 0.6462, 0.4998, 0.6462, 0.4998, 0.6236, 0.777, 0.6236, 0.777, 0.652, 0.4997, 0.652, 0.4997, 0.652, 0.4997, 0.652, 0.4997, 0.652, 0.4997, 0.652, 0.4997, 0.6462, 0.4998, 0.652, 0.4997, 0.652, 0.4997, 0.6462, 0.4998, 0.6236, 0.777, 0.6239, 0.7713, 0.6239, 0.7713, 0.6236, 0.777, 0.6236, 0.777, 0.6236, 0.777, 0.6236, 0.777, 0.6236, 0.777, 0.652, 0.4997, 0.6236, 0.777, 0.6236, 0.777, 0.652, 0.4997, 0.6462, 0.4998, 0.6239, 0.7713, 0.6246, 0.7572, 0.6328, 0.4999, 0.6239, 0.7713, 0.6462, 0.4998, 0.6462, 0.4998, 0.6239, 0.7713, 0.6239, 0.7713, 0.6462, 0.4998, 0.6462, 0.4998, 0.6239, 0.7713, 0.6328, 0.4999, 0.6462, 0.4998, 0.6462, 0.4998, 0.6328, 0.4999, 0.6239, 0.7713, 0.6239, 0.7713, 0.6239, 0.7713, 0.6239, 0.7713, 0.6462, 0.4998, 0.6462, 0.4998, 0.6462, 0.4998, 0.6462, 0.4998, 0.6239, 0.7713, 0.6246, 0.7572, 0.6246, 0.7572, 0.6239, 0.7713, 0.6246, 0.7572, 0.6328, 0.4999, 0.6328, 0.4999, 0.6246, 0.7572, 0.6462, 0.4998, 0.6462, 0.4998, 0.6462, 0.4998, 0.6462, 0.4998, 0.652, 0.4997, 0.652, 0.4997, 0.652, 0.4997, 0.652, 0.4997, 0.652, 0.4997, 0.652, 0.4997, 0.652, 0.4997, 0.652, 0.4997, 0.652, 0.4997, 0.652, 0.4997, 0.652, 0.4997, 0.652, 0.4997, 0.652, 0.4997, 0.652, 0.4997, 0.652, 0.4997, 0.652, 0.4997, 0.652, 0.4997, 0.652, 0.4997, 0.652, 0.4997, 0.652, 0.4997, 0.652, 0.4997, 0.652, 0.4997, 0.652, 0.4997, 0.652, 0.4997, 0.652, 0.4997, 0.652, 0.4997, 0.6462, 0.4998, 0.6462, 0.4998, 0.652, 0.4997, 0.652, 0.4997, 0.6462, 0.4998, 0.6462, 0.4998, 0.652, 0.4997, 0.652, 0.4997, 0.6462, 0.4998, 0.6462, 0.4998, 0.6236, 0.777, 0.6236, 0.777, 0.6236, 0.777, 0.6236, 0.777, 0.6236, 0.777, 0.6236, 0.777, 0.6236, 0.777, 0.6236, 0.777, 0.6236, 0.777, 0.6236, 0.777, 0.6236, 0.777, 0.6236, 0.777, 0.6236, 0.777, 0.6236, 0.777, 0.6236, 0.777, 0.6236, 0.777, 0.6239, 0.7713, 0.6239, 0.7713, 0.6239, 0.7713, 0.6239, 0.7713, 0.6462, 0.4998, 0.6462, 0.4998, 0.6462, 0.4998, 0.6462, 0.4998, 0.6239, 0.7713, 0.6239, 0.7713, 0.6239, 0.7713, 0.6239, 0.7713, 0.6239, 0.7713, 0.6239, 0.7713, 0.6239, 0.7713, 0.6239, 0.7713, 0.6239, 0.7713, 0.6239, 0.7713, 0.6236, 0.777, 0.6236, 0.777, 0.6239, 0.7713, 0.6239, 0.7713, 0.6236, 0.777, 0.6236, 0.777, 0.6239, 0.7713, 0.6239, 0.7713, 0.6239, 0.7713, 0.6239, 0.7713, 0.6239, 0.7713, 0.6239, 0.7713, 0.6239, 0.7713, 0.6239, 0.7713, 0.6239, 0.7713, 0.6239, 0.7713, 0.6239, 0.7713, 0.6239, 0.7713, 0.6462, 0.4998, 0.6462, 0.4998, 0.6462, 0.4998, 0.6462, 0.4998, 0.6462, 0.4998, 0.6462, 0.4998, 0.6462, 0.4998, 0.6462, 0.4998, 0.6462, 0.4998, 0.6462, 0.4998, 0.6462, 0.4998, 0.6462, 0.4998, 0.652, 0.4997, 0.652, 0.4997, 0.652, 0.4997, 0.652, 0.4997, 0.652, 0.4997, 0.652, 0.4997, 0.6462, 0.4998, 0.6462, 0.4998, 0.6239, 0.7713, 0.6239, 0.7713, 0.6236, 0.777, 0.6236, 0.777, 0.6236, 0.777, 0.6236, 0.777, 0.6236, 0.777, 0.6236, 0.777, 0.6236, 0.777, 0.6236, 0.777, 0.6236, 0.777, 0.6236, 0.777, 0.652, 0.4997, 0.652, 0.4997, 0.6462, 0.4998, 0.6462, 0.4998, 0.652, 0.4997, 0.652, 0.4997, 0.6462, 0.4998, 0.6462, 0.4998, 0.652, 0.4997, 0.652, 0.4997, 0.6462, 0.4998, 0.6462, 0.4998, 0.6239, 0.7713, 0.6239, 0.7713, 0.6236, 0.777, 0.6236, 0.777, 0.6239, 0.7713, 0.6239, 0.7713, 0.6236, 0.777, 0.6236, 0.777, 0.6239, 0.7713, 0.6239, 0.7713, 0.6236, 0.777, 0.6236, 0.777, 0.6236, 0.777, 0.6236, 0.777, 0.6236, 0.777, 0.6236, 0.777, 0.6462, 0.4998, 0.6462, 0.4998, 0.6462, 0.4998, 0.6462, 0.4998, 0.6239, 0.7713, 0.6462, 0.4998, 0.6462, 0.4998, 0.6239, 0.7713, 0.6239, 0.7713, 0.6239, 0.7713, 0.6236, 0.777, 0.6236, 0.777, 0.6462, 0.4998, 0.6462, 0.4998, 0.6462, 0.4998, 0.6462, 0.4998, 0.6462, 0.4998, 0.6462, 0.4998, 0.6462, 0.4998, 0.6462, 0.4998, 0.6462, 0.4998, 0.6462, 0.4998, 0.6462, 0.4998, 0.6462, 0.4998, 0.6462, 0.4998, 0.6462, 0.4998, 0.6462, 0.4998, 0.6462, 0.4998, 0.6462, 0.4998, 0.6462, 0.4998, 0.6462, 0.4998, 0.6462, 0.4998, 0.6239, 0.7713, 0.6462, 0.4998, 0.6462, 0.4998, 0.6239, 0.7713, 0.6462, 0.4998, 0.6462, 0.4998, 0.6462, 0.4998, 0.6462, 0.4998, 0.6239, 0.7713, 0.6239, 0.7713, 0.6239, 0.7713, 0.6239, 0.7713, 0.6462, 0.4998, 0.6462, 0.4998, 0.6462, 0.4998, 0.6462, 0.4998, 0.6462, 0.4998, 0.6239, 0.7713, 0.6239, 0.7713, 0.6462, 0.4998, 0.6462, 0.4998, 0.6462, 0.4998, 0.6462, 0.4998, 0.6462, 0.4998, 0.6239, 0.7713, 0.6239, 0.7713, 0.6239, 0.7713, 0.6239, 0.7713, 0.6462, 0.4998, 0.6462, 0.4998, 0.6239, 0.7713, 0.6239, 0.7713, 0.6239, 0.7713, 0.6462, 0.4998, 0.6462, 0.4998, 0.6239, 0.7713, 0.6462, 0.4998, 0.6462, 0.4998, 0.6239, 0.7713, 0.6239, 0.7713, 0.6239, 0.7713, 0.6239, 0.7713, 0.6239, 0.7713, 0.6239, 0.7713, 0.6462, 0.4998, 0.6462, 0.4998, 0.6239, 0.7713, 0.6239, 0.7713, 0.6239, 0.7713, 0.6239, 0.7713, 0.6239, 0.7713, 0.6239, 0.7713, 0.6239, 0.7713, 0.6239, 0.7713, 0.6239, 0.7713, 0.6239, 0.7713, 0.6239, 0.7713, 0.6239, 0.7713, 0.6239, 0.7713, 0.6239, 0.7713, 0.6239, 0.7713, 0.6239, 0.7713, 0.6239, 0.7713, 0.6239, 0.7713, 0.6239, 0.7713, 0.6239, 0.7713, 0.6239, 0.7713, 0.6239, 0.7713, 0.6239, 0.7713, 0.6239, 0.7713, 0.6239, 0.7713, 0.6239, 0.7713, 0.6236, 0.777, 0.6236, 0.777, 0.652, 0.4997, 0.652, 0.4997, 0.6236, 0.777, 0.6236, 0.777, 0.652, 0.4997, 0.652, 0.4997, 0.6236, 0.777, 0.6236, 0.777, 0.652, 0.4997, 0.652, 0.4997, 0.6236, 0.777, 0.6236, 0.777, 0.652, 0.4997, 0.652, 0.4997, 0.6236, 0.777, 0.6236, 0.777, 0.652, 0.4997, 0.652, 0.4997, 0.6236, 0.777, 0.6236, 0.777, 0.652, 0.4997, 0.652, 0.4997, 0.6239, 0.7713, 0.6239, 0.7713, 0.6239, 0.7713, 0.6239, 0.7713, 0.6239, 0.7713, 0.6239, 0.7713, 0.6239, 0.7713, 0.6239, 0.7713, 0.6462, 0.4998, 0.6462, 0.4998, 0.6239, 0.7713, 0.6239, 0.7713, 0.6462, 0.4998, 0.6462, 0.4998, 0.6462, 0.4998, 0.6462, 0.4998, 0.6239, 0.7713, 0.6239, 0.7713, 0.6239, 0.7713, 0.6239, 0.7713, 0.6239, 0.7713, 0.6239, 0.7713, 0.6239, 0.7713, 0.6239, 0.7713, 0.6462, 0.4998, 0.6462, 0.4998, 0.6462, 0.4998, 0.6462, 0.4998, 0.6462, 0.4998, 0.6462, 0.4998, 0.6462, 0.4998, 0.6462, 0.4998, 0.6462, 0.4998, 0.6462, 0.4998, 0.6462, 0.4998, 0.6462, 0.4998, 0.6462, 0.4998, 0.6462, 0.4998, 0.6239, 0.7713, 0.6239, 0.7713, 0.6462, 0.4998, 0.6462, 0.4998, 0.6239, 0.7713, 0.6239, 0.7713, 0.6462, 0.4998, 0.6462, 0.4998, 0.6239, 0.7713, 0.6239, 0.7713, 0.6462, 0.4998, 0.6462, 0.4998, 0.6462, 0.4998, 0.6462, 0.4998, 0.6462, 0.4998, 0.6462, 0.4998, 0.6462, 0.4998, 0.6462, 0.4998, 0.6462, 0.4998, 0.6462, 0.4998, 0.6462, 0.4998, 0.6462, 0.4998, 0.6239, 0.7713, 0.6239, 0.7713, 0.6239, 0.7713, 0.6239, 0.7713, 0.6239, 0.7713, 0.6239, 0.7713, 0.6239, 0.7713, 0.6239, 0.7713, 0.6462, 0.4998, 0.6462, 0.4998, 0.6462, 0.4998, 0.6462, 0.4998, 0.6462, 0.4998, 0.6239, 0.7713, 0.6239, 0.7713, 0.6462, 0.4998, 0.6462, 0.4998, 0.6462, 0.4998, 0.6462, 0.4998, 0.6462, 0.4998, 0.6462, 0.4998, 0.6462, 0.4998, 0.6462, 0.4998, 0.6462, 0.4998, 0.6239, 0.7713, 0.6239, 0.7713, 0.6239, 0.7713, 0.6239, 0.7713, 0.6462, 0.4998, 0.6462, 0.4998, 0.6462, 0.4998, 0.6462, 0.4998, 0.6239, 0.7713, 0.6239, 0.7713, 0.6239, 0.7713, 0.6239, 0.7713, 0.6239, 0.7713, 0.6239, 0.7713, 0.6239, 0.7713, 0.6239, 0.7713, 0.6462, 0.4998, 0.6239, 0.7713, 0.6239, 0.7713, 0.6462, 0.4998, 0.6239, 0.7713, 0.6239, 0.7713, 0.6239, 0.7713, 0.6239, 0.7713, 0.6239, 0.7713, 0.6462, 0.4998, 0.6462, 0.4998, 0.6239, 0.7713, 0.6239, 0.7713, 0.6239, 0.7713, 0.6239, 0.7713, 0.6239, 0.7713, 0.6462, 0.4998, 0.6239, 0.7713, 0.6239, 0.7713, 0.6462, 0.4998, 0.6239, 0.7713, 0.6239, 0.7713, 0.6239, 0.7713, 0.6239, 0.7713, 0.6239, 0.7713, 0.6239, 0.7713, 0.6239, 0.7713, 0.6239, 0.7713, 0.1365, 0.5046, 0.1296, 0.5115, 0.125, 0.5096, 0.1346, 0.5, 0.3704, 0.5115, 0.3635, 0.5046, 0.3654, 0.5, 0.375, 0.5096, 0.1296, 0.7357, 0.3704, 0.7357, 0.375, 0.7403, 0.125, 0.7403, 0.1296, 0.661, 0.1296, 0.7357, 0.125, 0.7403, 0.125, 0.6634, 0.3635, 0.5046, 0.1365, 0.5046, 0.1346, 0.5, 0.3654, 0.5, 0.3704, 0.5499, 0.3704, 0.5115, 0.375, 0.5096, 0.375, 0.5504, 0.4014, 0.2213, 0.4012, 0.1576, 0.4149, 0.2263, 0.4149, 0.2264, 0.4012, 0.1576, 0.4011, 0.09385, 0.4149, 0.2261, 0.4149, 0.2263, 0.4042, 0.7173, 0.4043, 0.6555, 0.4111, 0.657, 0.4109, 0.7204, 0.4043, 0.6555, 0.4044, 0.5938, 0.4113, 0.5936, 0.4111, 0.657, 0.4516, 0.4842, 0.4453, 0.2718, 0.4453, 0.5073, 0.4495, 0.5801, 0.4495, 0.5801, 0.4453, 0.5073, 0.4453, 0.7427, 0.4474, 0.6759, 0.4113, 0.5936, 0.4115, 0.5301, 0.4115, 0.5301, 0.4113, 0.5936, 0.4111, 0.657, 0.4109, 0.7204, 0.4109, 0.7204, 0.4111, 0.657, 0.4149, 0.226, 0.4453, 0.9782, 0.4453, 0.7427, 0.4149, 0.2261, 0.4149, 0.2261, 0.4453, 0.7427, 0.4453, 0.5073, 0.4149, 0.2263, 0.1296, 0.5115, 0.1296, 0.5862, 0.125, 0.5865, 0.125, 0.5096, 0.3704, 0.5525, 0.375, 0.5504, 0.375, 0.7008, 0.3705, 0.6934, 0.3704, 0.7357, 0.3704, 0.696, 0.375, 0.7008, 0.375, 0.7403, 0.375, 0.1635, 0.4012, 0.1576, 0.4014, 0.2213, 0.3845, 0.2397, 0.375, 0.2404, 0.375, 0.08659, 0.4011, 0.09385, 0.4012, 0.1576, 0.375, 0.1635, 0.375, 0.5504, 0.4044, 0.5938, 0.4043, 0.6555, 0.375, 0.7008, 0.375, 0.7008, 0.4043, 0.6555, 0.4042, 0.7173, 0.375, 0.7403, 0.1296, 0.661, 0.3704, 0.696, 0.3704, 0.7357, 0.1296, 0.7357, 0.1297, 0.5877, 0.125, 0.5865, 0.1296, 0.5862, 0.1296, 0.6595, 0.1296, 0.661, 0.125, 0.6634, 0.3705, 0.6934, 0.375, 0.7008, 0.3704, 0.696, 0.3704, 0.5525, 0.3704, 0.5499, 0.375, 0.5504, 0.1296, 0.6595, 0.3705, 0.6934, 0.3704, 0.696, 0.1296, 0.661, 0.3704, 0.5525, 0.1297, 0.5877, 0.1296, 0.5862, 0.3704, 0.5499, 0.1296, 0.6595, 0.125, 0.6634, 0.125, 0.5865, 0.1297, 0.5877, 0.4149, 0.2263, 0.4149, 0.2261, 0.4149, 0.2261, 0.4149, 0.2263, 0.4012, 0.1576, 0.4149, 0.2263, 0.4149, 0.2263, 0.4012, 0.1576, 0.4149, 0.2261, 0.4011, 0.09385, 0.4011, 0.09385, 0.4149, 0.2261, 0.375, 0.1635, 0.4012, 0.1576, 0.4012, 0.1576, 0.375, 0.1635, 0.4011, 0.09385, 0.375, 0.08659, 0.375, 0.08659, 0.4011, 0.09385, 0.1297, 0.5877, 0.125, 0.5865, 0.125, 0.5865, 0.1297, 0.5877, 0.125, 0.6634, 0.1296, 0.6595, 0.1296, 0.6595, 0.125, 0.6634, 0.1296, 0.6595, 0.1297, 0.5877, 0.1297, 0.5877, 0.3704, 0.5525, 0.3705, 0.6934, 0.1296, 0.6595, 0.5959, 0.7133, 0.6236, 0.777, 0.652, 0.4997, 0.599, 0.5385, 0.4109, 0.7204, 0.4453, 0.7718, 0.6236, 0.777, 0.596, 0.7143, 0.4113, 0.5936, 0.4115, 0.5301, 0.4516, 0.4842, 0.4495, 0.5801, 0.4115, 0.5301, 0.599, 0.5385, 0.652, 0.4997, 0.4516, 0.4842, 0.4109, 0.7204, 0.4111, 0.657, 0.4474, 0.6759, 0.4453, 0.7718, 0.4111, 0.657, 0.4113, 0.5936, 0.4495, 0.5801, 0.4474, 0.6759, 0.6236, 0.777, 0.652, 0.4997, 0.652, 0.4997, 0.6236, 0.777, 0.5951, 0.7102, 0.4042, 0.7172, 0.4109, 0.7204, 0.5936, 0.7144, 0.5959, 0.7137, 0.4113, 0.5936, 0.4111, 0.657, 0.4111, 0.657, 0.4113, 0.5936, 0.4115, 0.5301, 0.599, 0.5385, 0.599, 0.5385, 0.4115, 0.5301, 0.4474, 0.6759, 0.4453, 0.7718, 0.4453, 0.7718, 0.4474, 0.6759, 0.4453, 0.7718, 0.6236, 0.777, 0.6236, 0.777, 0.4453, 0.7718, 0.4109, 0.7204, 0.4111, 0.657, 0.4111, 0.657, 0.4109, 0.7204, 0.599, 0.5385, 0.5959, 0.7133, 0.5959, 0.7133, 0.599, 0.5385, 0.4113, 0.5936, 0.4115, 0.5301, 0.4115, 0.5301, 0.4113, 0.5936, 0.4111, 0.657, 0.4113, 0.5936, 0.4113, 0.5936, 0.4111, 0.657, 0.4109, 0.7204, 0.4111, 0.657, 0.4111, 0.657, 0.4109, 0.7204, 0.5959, 0.7133, 0.599, 0.5385, 0.599, 0.5385, 0.5959, 0.7133, 0.4111, 0.657, 0.4113, 0.5936, 0.4113, 0.5936, 0.4111, 0.657, 0.596, 0.7143, 0.4109, 0.7204, 0.4109, 0.7204, 0.596, 0.7143, 0.4109, 0.7204, 0.596, 0.7143, 0.596, 0.7143, 0.4109, 0.7204, 0.4115, 0.5301, 0.4113, 0.5936, 0.4113, 0.5936, 0.4115, 0.5301, 0.599, 0.5385, 0.4115, 0.5301, 0.4115, 0.5301, 0.599, 0.5385, 0.5989, 0.5421, 0.599, 0.538, 0.5985, 0.5386, 0.5936, 0.7144, 0.5964, 0.7143, 0.5958, 0.7129, 0.5989, 0.5421, 0.599, 0.5385, 0.5965, 0.5384, 0.5936, 0.7144, 0.5959, 0.7133, 0.596, 0.7098, 0.5989, 0.5421, 0.5989, 0.5421, 0.5965, 0.5384, 0.5965, 0.5384, 0.596, 0.7098, 0.596, 0.7098, 0.5936, 0.7144, 0.5936, 0.7144, 0.599, 0.5385, 0.4115, 0.5301, 0.4115, 0.5301, 0.5965, 0.5384, 0.4111, 0.657, 0.4109, 0.7204, 0.4109, 0.7204, 0.4111, 0.657, 0.5959, 0.7133, 0.599, 0.5385, 0.5989, 0.5421, 0.596, 0.7098, 0.4109, 0.7204, 0.596, 0.7143, 0.5936, 0.7144, 0.4109, 0.7204, 0.4115, 0.5301, 0.4113, 0.5936, 0.4113, 0.5936, 0.4115, 0.5301, 0.4113, 0.5936, 0.4111, 0.657, 0.4111, 0.657, 0.4113, 0.5936, 0.5954, 0.5395, 0.5951, 0.7102, 0.5958, 0.7129, 0.596, 0.7098, 0.5989, 0.5421, 0.5984, 0.5386])
me_cube_005.materials.append(mat_topcolour)
me_cube_005.use_remesh_fix_poles = True
me_cube_005.use_remesh_preserve_attributes = False
me_cube_005.update()
me_cube_007 = bpy.data.meshes.new('Cube.007')
me_cube_007.from_pydata([(-0.9808, -0.2234, -0.17), (-0.2438, -0.1589, 0.6147), (-0.9808, 0.2234, -0.17), (-0.2438, 0.1589, 0.6147), (0.2081, -0.2788, -0.2081), (0.8397, -0.2081, 0.6527), (0.2081, 0.2788, -0.2081), (0.8397, 0.2081, 0.6527), (-1.017, 0.2788, -0.2081), (-1.017, -0.2788, -0.2081), (-0.2081, -0.2081, 0.6527), (-0.2081, 0.2081, 0.6527), (-0.63, 0.2234, -0.17), (-0.63, -0.2234, -0.17), (0.107, -0.1589, 0.6147), (0.107, 0.1589, 0.6147)], [], [(3, 2, 12, 15), (8, 11, 7, 6), (6, 7, 5, 4), (4, 5, 10, 9), (8, 6, 4, 9), (7, 11, 10, 5), (0, 2, 8, 9), (1, 0, 9, 10), (3, 1, 10, 11), (2, 3, 11, 8), (13, 14, 15, 12), (0, 1, 14, 13), (1, 3, 15, 14), (2, 0, 13, 12)])
_uv = me_cube_007.uv_layers.new(name='UVMap')
_uv.uv.foreach_set('vector', [0.6139, 0.2196, 0.3861, 0.2258, 0.3861, 0.2258, 0.6139, 0.2196, 0.375, 0.25, 0.625, 0.25, 0.625, 0.5, 0.375, 0.5, 0.375, 0.5, 0.625, 0.5, 0.625, 0.75, 0.375, 0.75, 0.375, 0.75, 0.625, 0.75, 0.625, 1.0, 0.375, 1.0, 0.125, 0.5, 0.375, 0.5, 0.375, 0.75, 0.125, 0.75, 0.625, 0.5, 0.875, 0.5, 0.875, 0.75, 0.625, 0.75, 0.3861, 0.02418, 0.3861, 0.2258, 0.375, 0.25, 0.375, 0.0, 0.6139, 0.03036, 0.3861, 0.02418, 0.375, 0.0, 0.625, 0.0, 0.6139, 0.2196, 0.6139, 0.03036, 0.625, 0.0, 0.625, 0.25, 0.3861, 0.2258, 0.6139, 0.2196, 0.625, 0.25, 0.375, 0.25, 0.3861, 0.02418, 0.6139, 0.03036, 0.6139, 0.2196, 0.3861, 0.2258, 0.3861, 0.02418, 0.6139, 0.03036, 0.6139, 0.03036, 0.3861, 0.02418, 0.6139, 0.03036, 0.6139, 0.2196, 0.6139, 0.2196, 0.6139, 0.03036, 0.3861, 0.2258, 0.3861, 0.02418, 0.3861, 0.02418, 0.3861, 0.2258])
me_cube_007.materials.append(mat_bottomcolour)
me_cube_007.use_remesh_fix_poles = True
me_cube_007.use_remesh_preserve_attributes = False
me_cube_007.update()
me_cube_009 = bpy.data.meshes.new('Cube.009')
me_cube_009.from_pydata([(-2.3, -0.1943, -0.1943), (-1.852, -0.1564, 0.5487), (-2.3, 0.1943, -0.1943), (-1.852, 0.1564, 0.5487), (2.3, -0.1943, -0.1943), (1.852, -0.1564, 0.5487), (2.3, 0.1943, -0.1943), (1.852, 0.1564, 0.5487)], [], [(0, 1, 3, 2), (2, 3, 7, 6), (6, 7, 5, 4), (4, 5, 1, 0), (2, 6, 4, 0), (7, 3, 1, 5)])
_uv = me_cube_009.uv_layers.new(name='UVMap')
_uv.uv.foreach_set('vector', [0.375, 0.0, 0.625, 0.0, 0.625, 0.25, 0.375, 0.25, 0.375, 0.25, 0.625, 0.25, 0.625, 0.5, 0.375, 0.5, 0.375, 0.5, 0.625, 0.5, 0.625, 0.75, 0.375, 0.75, 0.375, 0.75, 0.625, 0.75, 0.625, 1.0, 0.375, 1.0, 0.125, 0.5, 0.375, 0.5, 0.375, 0.75, 0.125, 0.75, 0.625, 0.5, 0.875, 0.5, 0.875, 0.75, 0.625, 0.75])
me_cube_009.materials.append(mat_magcolour)
me_cube_009.use_remesh_fix_poles = True
me_cube_009.use_remesh_preserve_attributes = False
me_cube_009.update()
me_cube = bpy.data.meshes.new('Cube')
me_cube.from_pydata([(0.09599, -0.09207, -0.05005), (0.09599, -0.09207, 0.05005), (-0.03057, 0.09207, -0.03057), (-0.03057, 0.09207, 0.03057), (0.1961, -0.09207, -0.05005), (0.1961, -0.09207, 0.05005), (0.03057, 0.09207, -0.03057), (0.03057, 0.09207, 0.03057), (0.1155, -0.09207, -0.03057), (0.1155, -0.09207, 0.03057), (0.1766, -0.09207, 0.03057), (0.1766, -0.09207, -0.03057), (-0.1115, -0.3672, -0.05005), (-0.1115, -0.3672, 0.05005), (-0.01135, -0.3672, 0.05005), (-0.01135, -0.3672, -0.05005)], [], [(8, 9, 3, 2), (2, 3, 7, 6), (6, 7, 10, 11), (5, 1, 13, 14), (2, 6, 11, 8), (7, 3, 9, 10), (0, 1, 9, 8), (5, 4, 11, 10), (4, 0, 8, 11), (1, 5, 10, 9), (15, 14, 13, 12), (4, 5, 14, 15), (0, 4, 15, 12), (1, 0, 12, 13)])
_uv = me_cube.uv_layers.new(name='UVMap')
_uv.uv.foreach_set('vector', [0.375, 0.0, 0.625, 0.0, 0.625, 0.25, 0.375, 0.25, 0.375, 0.25, 0.625, 0.25, 0.625, 0.5, 0.375, 0.5, 0.375, 0.5, 0.625, 0.5, 0.625, 0.75, 0.375, 0.75, 0.625, 0.75, 0.625, 1.0, 0.625, 1.0, 0.625, 0.75, 0.125, 0.5, 0.375, 0.5, 0.375, 0.75, 0.125, 0.75, 0.625, 0.5, 0.875, 0.5, 0.875, 0.75, 0.625, 0.75, 0.375, 1.0, 0.625, 1.0, 0.625, 1.0, 0.375, 1.0, 0.625, 0.75, 0.375, 0.75, 0.375, 0.75, 0.625, 0.75, 0.375, 0.75, 0.375, 1.0, 0.375, 1.0, 0.375, 0.75, 0.625, 1.0, 0.625, 0.75, 0.625, 0.75, 0.625, 1.0, 0.375, 0.75, 0.625, 0.75, 0.625, 1.0, 0.375, 1.0, 0.375, 0.75, 0.625, 0.75, 0.625, 0.75, 0.375, 0.75, 0.375, 1.0, 0.375, 0.75, 0.375, 0.75, 0.375, 1.0, 0.625, 1.0, 0.375, 1.0, 0.375, 1.0, 0.625, 1.0])
me_cube.use_remesh_fix_poles = True
me_cube.use_remesh_preserve_attributes = False
me_cube.update()

# ---- objects
ob_bottombarrel = bpy.data.objects.new('BottomBarrel', me_cube_001)
ob_bottomfront = bpy.data.objects.new('BottomFront', me_cube_006)
ob_topbarrel = bpy.data.objects.new('TopBarrel', me_cube_005)
ob_topfront = bpy.data.objects.new('TopFront', me_cube_007)
ob_energymag = bpy.data.objects.new('EnergyMag', me_cube_009)
ob_bolt = bpy.data.objects.new('Bolt', me_cube)

# ---- transforms, parenting, visibility, modifiers, constraints
ob_bottombarrel.location = (0.8915, 0.0, -0.4791)
ob_bottomfront.location = (-4.017, 0.0, -0.07328)
ob_topbarrel.location = (-4.185, 0.00246, 0.1359)
_m = ob_topbarrel.modifiers.new('Solidify', 'SOLIDIFY')
ob_topfront.location = (-4.055, 0.0, 0.5251)
ob_energymag.parent = ob_topbarrel
ob_energymag.matrix_parent_inverse = Matrix(((1.0, -0.0, 0.0, 4.185), (-0.0, 1.0, -0.0, -0.00246), (0.0, 0.0, 1.0, -0.1359), (-0.0, 0.0, -0.0, 1.0)))
ob_energymag.location = (-1.5, 0.0, 0.5958)
ob_bolt.parent = ob_bottombarrel
ob_bolt.matrix_parent_inverse = Matrix(((1.0, -0.0, 0.0, -0.8915), (-0.0, 1.0, -0.0, 0.0), (0.0, -0.0, 1.0, 0.4791), (-0.0, 0.0, -0.0, 1.0)))
ob_bolt.location = (-2.329, -0.2634, -0.229)
ob_bolt.rotation_euler = (0.3843, -0.0, 0.0)

# ---- collection membership
col_body.objects.link(ob_bottombarrel)
col_body.objects.link(ob_bottomfront)
col_body.objects.link(ob_topbarrel)
col_body.objects.link(ob_topfront)
col_body.objects.link(ob_energymag)
col_body.objects.link(ob_bolt)

# ---- scene / render settings (as saved in the file)
scene.frame_start = 1; scene.frame_end = 250; scene.frame_set(1)
scene.render.engine = 'BLENDER_EEVEE_NEXT'
scene.cycles.sampling_pattern = 'TABULATED_SOBOL'
scene.cycles.use_light_tree = False
scene.view_settings.view_transform = 'Filmic'
bpy.context.view_layer.update()

# ---- added for rendering (the .blend has no active camera and no usable light): camera, sun
cam_auto = bpy.data.cameras.new('AutoCamera')
cam_auto.lens = 50.0
cam_auto.sensor_width = 36.0
cam_auto.clip_end = 1000.0
ob_auto_camera = bpy.data.objects.new('AutoCamera', cam_auto)
scene.collection.objects.link(ob_auto_camera)
ob_auto_camera.location = (6.84434, -9.48569, 6.74432)
ob_auto_camera.rotation_euler = (1.09748, -7.21219e-08, 0.694738)
scene.camera = ob_auto_camera
light_auto_sun = bpy.data.lights.new('AutoSun', 'SUN')
light_auto_sun.energy = 3.0
light_auto_sun.angle = 0.0523599
ob_auto_sun = bpy.data.objects.new('AutoSun', light_auto_sun)
scene.collection.objects.link(ob_auto_sun)
ob_auto_sun.rotation_euler = (0.872665, 0.174533, 0.523599)
bpy.context.view_layer.update()
